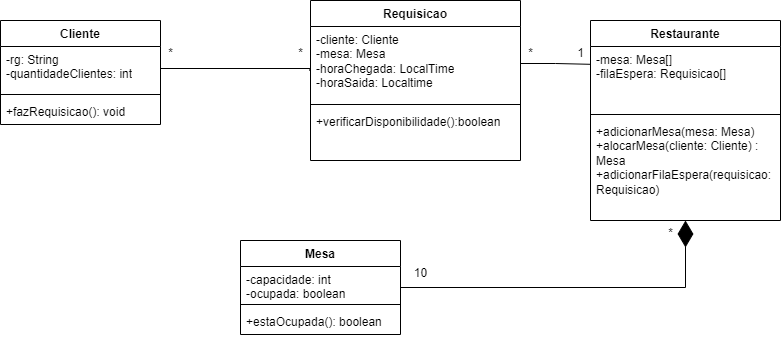

The diagram above was exported from draw.io. Its source (the exported page's mxGraphModel, read from the mxfile embedded in the PNG):
<mxGraphModel dx="996" dy="559" grid="1" gridSize="10" guides="1" tooltips="1" connect="1" arrows="1" fold="1" page="1" pageScale="1" pageWidth="827" pageHeight="1169" background="#ffffff" math="0" shadow="0">
  <root>
    <mxCell id="0" />
    <mxCell id="1" parent="0" />
    <mxCell id="zaG_tnruaDNgPRylRle4-22" value="Cliente" style="swimlane;fontStyle=1;align=center;verticalAlign=top;childLayout=stackLayout;horizontal=1;startSize=26;horizontalStack=0;resizeParent=1;resizeParentMax=0;resizeLast=0;collapsible=1;marginBottom=0;whiteSpace=wrap;html=1;" vertex="1" parent="1">
      <mxGeometry y="120" width="160" height="104" as="geometry" />
    </mxCell>
    <mxCell id="zaG_tnruaDNgPRylRle4-23" value="-rg: String&lt;div&gt;-quantidadeClientes: int&lt;/div&gt;" style="text;strokeColor=none;fillColor=none;align=left;verticalAlign=top;spacingLeft=4;spacingRight=4;overflow=hidden;rotatable=0;points=[[0,0.5],[1,0.5]];portConstraint=eastwest;whiteSpace=wrap;html=1;" vertex="1" parent="zaG_tnruaDNgPRylRle4-22">
      <mxGeometry y="26" width="160" height="44" as="geometry" />
    </mxCell>
    <mxCell id="zaG_tnruaDNgPRylRle4-24" value="" style="line;strokeWidth=1;fillColor=none;align=left;verticalAlign=middle;spacingTop=-1;spacingLeft=3;spacingRight=3;rotatable=0;labelPosition=right;points=[];portConstraint=eastwest;strokeColor=inherit;" vertex="1" parent="zaG_tnruaDNgPRylRle4-22">
      <mxGeometry y="70" width="160" height="8" as="geometry" />
    </mxCell>
    <mxCell id="zaG_tnruaDNgPRylRle4-25" value="+fazRequisicao(): void" style="text;strokeColor=none;fillColor=none;align=left;verticalAlign=top;spacingLeft=4;spacingRight=4;overflow=hidden;rotatable=0;points=[[0,0.5],[1,0.5]];portConstraint=eastwest;whiteSpace=wrap;html=1;" vertex="1" parent="zaG_tnruaDNgPRylRle4-22">
      <mxGeometry y="78" width="160" height="26" as="geometry" />
    </mxCell>
    <mxCell id="zaG_tnruaDNgPRylRle4-32" value="Requisicao" style="swimlane;fontStyle=1;align=center;verticalAlign=top;childLayout=stackLayout;horizontal=1;startSize=26;horizontalStack=0;resizeParent=1;resizeParentMax=0;resizeLast=0;collapsible=1;marginBottom=0;whiteSpace=wrap;html=1;" vertex="1" parent="1">
      <mxGeometry x="310" y="100" width="210" height="160" as="geometry" />
    </mxCell>
    <mxCell id="zaG_tnruaDNgPRylRle4-33" value="-cliente: Cliente&lt;div&gt;-mesa: Mesa&lt;br&gt;&lt;div&gt;-horaChegada: LocalTime&lt;/div&gt;&lt;div&gt;-horaSaida: Localtime&lt;/div&gt;&lt;/div&gt;" style="text;strokeColor=none;fillColor=none;align=left;verticalAlign=top;spacingLeft=4;spacingRight=4;overflow=hidden;rotatable=0;points=[[0,0.5],[1,0.5]];portConstraint=eastwest;whiteSpace=wrap;html=1;" vertex="1" parent="zaG_tnruaDNgPRylRle4-32">
      <mxGeometry y="26" width="210" height="74" as="geometry" />
    </mxCell>
    <mxCell id="zaG_tnruaDNgPRylRle4-34" value="" style="line;strokeWidth=1;fillColor=none;align=left;verticalAlign=middle;spacingTop=-1;spacingLeft=3;spacingRight=3;rotatable=0;labelPosition=right;points=[];portConstraint=eastwest;strokeColor=inherit;" vertex="1" parent="zaG_tnruaDNgPRylRle4-32">
      <mxGeometry y="100" width="210" height="8" as="geometry" />
    </mxCell>
    <mxCell id="zaG_tnruaDNgPRylRle4-35" value="+verificarDisponibilidade():boolean" style="text;strokeColor=none;fillColor=none;align=left;verticalAlign=top;spacingLeft=4;spacingRight=4;overflow=hidden;rotatable=0;points=[[0,0.5],[1,0.5]];portConstraint=eastwest;whiteSpace=wrap;html=1;" vertex="1" parent="zaG_tnruaDNgPRylRle4-32">
      <mxGeometry y="108" width="210" height="52" as="geometry" />
    </mxCell>
    <mxCell id="zaG_tnruaDNgPRylRle4-36" value="Restaurante" style="swimlane;fontStyle=1;align=center;verticalAlign=top;childLayout=stackLayout;horizontal=1;startSize=26;horizontalStack=0;resizeParent=1;resizeParentMax=0;resizeLast=0;collapsible=1;marginBottom=0;whiteSpace=wrap;html=1;" vertex="1" parent="1">
      <mxGeometry x="590" y="120" width="190" height="200" as="geometry" />
    </mxCell>
    <mxCell id="zaG_tnruaDNgPRylRle4-37" value="-mesa: Mesa[]&lt;div&gt;-filaEspera: Requisicao[]&lt;/div&gt;" style="text;strokeColor=none;fillColor=none;align=left;verticalAlign=top;spacingLeft=4;spacingRight=4;overflow=hidden;rotatable=0;points=[[0,0.5],[1,0.5]];portConstraint=eastwest;whiteSpace=wrap;html=1;" vertex="1" parent="zaG_tnruaDNgPRylRle4-36">
      <mxGeometry y="26" width="190" height="64" as="geometry" />
    </mxCell>
    <mxCell id="zaG_tnruaDNgPRylRle4-38" value="" style="line;strokeWidth=1;fillColor=none;align=left;verticalAlign=middle;spacingTop=-1;spacingLeft=3;spacingRight=3;rotatable=0;labelPosition=right;points=[];portConstraint=eastwest;strokeColor=inherit;" vertex="1" parent="zaG_tnruaDNgPRylRle4-36">
      <mxGeometry y="90" width="190" height="8" as="geometry" />
    </mxCell>
    <mxCell id="zaG_tnruaDNgPRylRle4-39" value="&lt;div&gt;+adicionarMesa(mesa: Mesa)&lt;/div&gt;&lt;div&gt;+alocarMesa(cliente: Cliente) : Mesa&lt;/div&gt;&lt;div&gt;+adicionarFilaEspera(requisicao: Requisicao)&lt;/div&gt;" style="text;strokeColor=none;fillColor=none;align=left;verticalAlign=top;spacingLeft=4;spacingRight=4;overflow=hidden;rotatable=0;points=[[0,0.5],[1,0.5]];portConstraint=eastwest;whiteSpace=wrap;html=1;" vertex="1" parent="zaG_tnruaDNgPRylRle4-36">
      <mxGeometry y="98" width="190" height="102" as="geometry" />
    </mxCell>
    <mxCell id="zaG_tnruaDNgPRylRle4-40" value="Mesa" style="swimlane;fontStyle=1;align=center;verticalAlign=top;childLayout=stackLayout;horizontal=1;startSize=26;horizontalStack=0;resizeParent=1;resizeParentMax=0;resizeLast=0;collapsible=1;marginBottom=0;whiteSpace=wrap;html=1;" vertex="1" parent="1">
      <mxGeometry x="240" y="340" width="160" height="94" as="geometry" />
    </mxCell>
    <mxCell id="zaG_tnruaDNgPRylRle4-41" value="-capacidade: int&lt;div&gt;-ocupada: boolean&lt;/div&gt;" style="text;strokeColor=none;fillColor=none;align=left;verticalAlign=top;spacingLeft=4;spacingRight=4;overflow=hidden;rotatable=0;points=[[0,0.5],[1,0.5]];portConstraint=eastwest;whiteSpace=wrap;html=1;" vertex="1" parent="zaG_tnruaDNgPRylRle4-40">
      <mxGeometry y="26" width="160" height="34" as="geometry" />
    </mxCell>
    <mxCell id="zaG_tnruaDNgPRylRle4-42" value="" style="line;strokeWidth=1;fillColor=none;align=left;verticalAlign=middle;spacingTop=-1;spacingLeft=3;spacingRight=3;rotatable=0;labelPosition=right;points=[];portConstraint=eastwest;strokeColor=inherit;" vertex="1" parent="zaG_tnruaDNgPRylRle4-40">
      <mxGeometry y="60" width="160" height="8" as="geometry" />
    </mxCell>
    <mxCell id="zaG_tnruaDNgPRylRle4-43" value="+estaOcupada(): boolean" style="text;strokeColor=none;fillColor=none;align=left;verticalAlign=top;spacingLeft=4;spacingRight=4;overflow=hidden;rotatable=0;points=[[0,0.5],[1,0.5]];portConstraint=eastwest;whiteSpace=wrap;html=1;" vertex="1" parent="zaG_tnruaDNgPRylRle4-40">
      <mxGeometry y="68" width="160" height="26" as="geometry" />
    </mxCell>
    <mxCell id="zaG_tnruaDNgPRylRle4-47" value="" style="endArrow=diamondThin;endFill=1;endSize=24;html=1;rounded=0;" edge="1" parent="1" source="zaG_tnruaDNgPRylRle4-40" target="zaG_tnruaDNgPRylRle4-39">
      <mxGeometry width="160" relative="1" as="geometry">
        <mxPoint x="330" y="290" as="sourcePoint" />
        <mxPoint x="490" y="290" as="targetPoint" />
        <Array as="points">
          <mxPoint x="685" y="387" />
        </Array>
      </mxGeometry>
    </mxCell>
    <mxCell id="zaG_tnruaDNgPRylRle4-48" value="" style="endArrow=none;html=1;edgeStyle=orthogonalEdgeStyle;rounded=0;entryX=-0.003;entryY=0.597;entryDx=0;entryDy=0;entryPerimeter=0;exitX=1;exitY=0.5;exitDx=0;exitDy=0;" edge="1" parent="1" source="zaG_tnruaDNgPRylRle4-23" target="zaG_tnruaDNgPRylRle4-33">
      <mxGeometry relative="1" as="geometry">
        <mxPoint x="330" y="290" as="sourcePoint" />
        <mxPoint x="490" y="290" as="targetPoint" />
        <Array as="points">
          <mxPoint x="309" y="168" />
        </Array>
      </mxGeometry>
    </mxCell>
    <mxCell id="zaG_tnruaDNgPRylRle4-51" value="10" style="text;html=1;align=center;verticalAlign=middle;resizable=0;points=[];autosize=1;strokeColor=none;fillColor=none;" vertex="1" parent="1">
      <mxGeometry x="400" y="358" width="40" height="30" as="geometry" />
    </mxCell>
    <mxCell id="zaG_tnruaDNgPRylRle4-52" value="*" style="text;html=1;align=center;verticalAlign=middle;resizable=0;points=[];autosize=1;strokeColor=none;fillColor=none;" vertex="1" parent="1">
      <mxGeometry x="655" y="318" width="30" height="30" as="geometry" />
    </mxCell>
    <mxCell id="zaG_tnruaDNgPRylRle4-53" value="*" style="text;html=1;align=center;verticalAlign=middle;resizable=0;points=[];autosize=1;strokeColor=none;fillColor=none;" vertex="1" parent="1">
      <mxGeometry x="285" y="138" width="30" height="30" as="geometry" />
    </mxCell>
    <mxCell id="zaG_tnruaDNgPRylRle4-54" value="*" style="text;html=1;align=center;verticalAlign=middle;resizable=0;points=[];autosize=1;strokeColor=none;fillColor=none;" vertex="1" parent="1">
      <mxGeometry x="155" y="138" width="30" height="30" as="geometry" />
    </mxCell>
    <mxCell id="zaG_tnruaDNgPRylRle4-55" value="" style="endArrow=none;html=1;edgeStyle=orthogonalEdgeStyle;rounded=0;entryX=-0.003;entryY=0.278;entryDx=0;entryDy=0;entryPerimeter=0;" edge="1" parent="1" source="zaG_tnruaDNgPRylRle4-33" target="zaG_tnruaDNgPRylRle4-37">
      <mxGeometry relative="1" as="geometry">
        <mxPoint x="330" y="290" as="sourcePoint" />
        <mxPoint x="490" y="290" as="targetPoint" />
      </mxGeometry>
    </mxCell>
    <mxCell id="zaG_tnruaDNgPRylRle4-58" value="1" style="text;html=1;align=center;verticalAlign=middle;resizable=0;points=[];autosize=1;strokeColor=none;fillColor=none;" vertex="1" parent="1">
      <mxGeometry x="565" y="138" width="30" height="30" as="geometry" />
    </mxCell>
    <mxCell id="zaG_tnruaDNgPRylRle4-59" value="*" style="text;html=1;align=center;verticalAlign=middle;resizable=0;points=[];autosize=1;strokeColor=none;fillColor=none;" vertex="1" parent="1">
      <mxGeometry x="515" y="138" width="30" height="30" as="geometry" />
    </mxCell>
  </root>
</mxGraphModel>